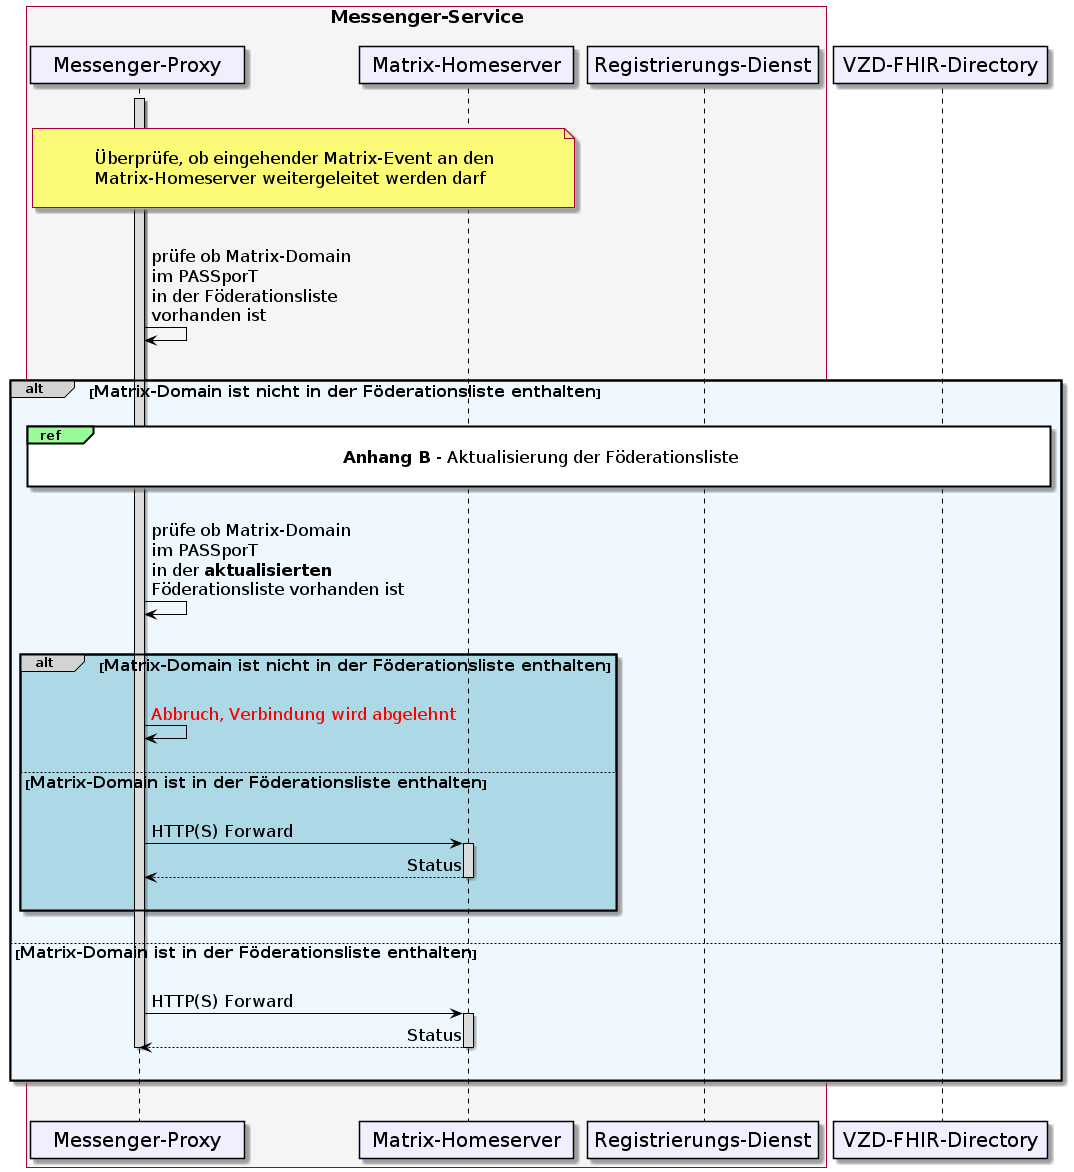

The diagram above was rendered by PlantUML. Its source (embedded in the PNG):
@startuml
skinparam sequenceMessageAlign direction
skinparam minClassWidth 200
skinparam BoxPadding 1
skinparam sequenceReferenceHeaderBackgroundColor palegreen
scale max 2048 width

skinparam sequence {
ArrowColor black
ArrowFontSize 17
ActorBorderColor black
LifeLineBorderColor black
LifeLineBackgroundColor Gainsboro

ParticipantBorderColor Motivation
ParticipantBackgroundColor Motivation
ParticipantFontName Impact
ParticipantFontSize 20
ParticipantFontColor black
ParticipantBorderColor Black
ParticipantBackgroundColor MOTIVATION

ActorBackgroundColor Gainsboro
ActorFontColor black
ActorFontSize 20
ActorFontName Aapex
}
    box <size:18>Messenger-Service\n#WhiteSmoke
    participant MP as "Messenger-Proxy"
    participant MH as "Matrix-Homeserver"
    participant RD as "Registrierungs-Dienst"
    end box
    participant VZD as "VZD-FHIR-Directory"

|||
note over MP, MH: \n<size:17>Überprüfe, ob eingehender Matrix-Event an den \n<size:17>Matrix-Homeserver weitergeleitet werden darf</size>\n
|||

    Activate MP
  MP->MP: prüfe ob Matrix-Domain \nim PASSporT \nin der Föderationsliste \nvorhanden ist

|||
alt#LightGrey #AliceBlue <size:16>Matrix-Domain ist nicht in der Föderationsliste enthalten</size>
|||  

  ref over MP, VZD: <size:17>**Anhang B** - Aktualisierung der Föderationsliste</size>\n 
  |||
  MP->MP: prüfe ob Matrix-Domain \nim PASSporT \nin der **aktualisierten** \nFöderationsliste vorhanden ist
  |||

    alt#LightGrey #LightBlue <size:16>Matrix-Domain ist nicht in der Föderationsliste enthalten</size>
      |||
      MP->MP: <font color=red>Abbruch, Verbindung wird abgelehnt</font>
      ||| 
      else <size:16>Matrix-Domain ist in der Föderationsliste enthalten</size>
      |||
         MP->MH: HTTP(S) Forward
          Activate MH
        MH-->MP: Status
          Deactivate MH
      |||
    end

  |||
  else <size:16>Matrix-Domain ist in der Föderationsliste enthalten</size>
    ||| 
    MP->MH: HTTP(S) Forward
      Activate MH
    MH-->MP: Status
      Deactivate MH
      Deactivate MP
    ||| 

end
|||
@enduml